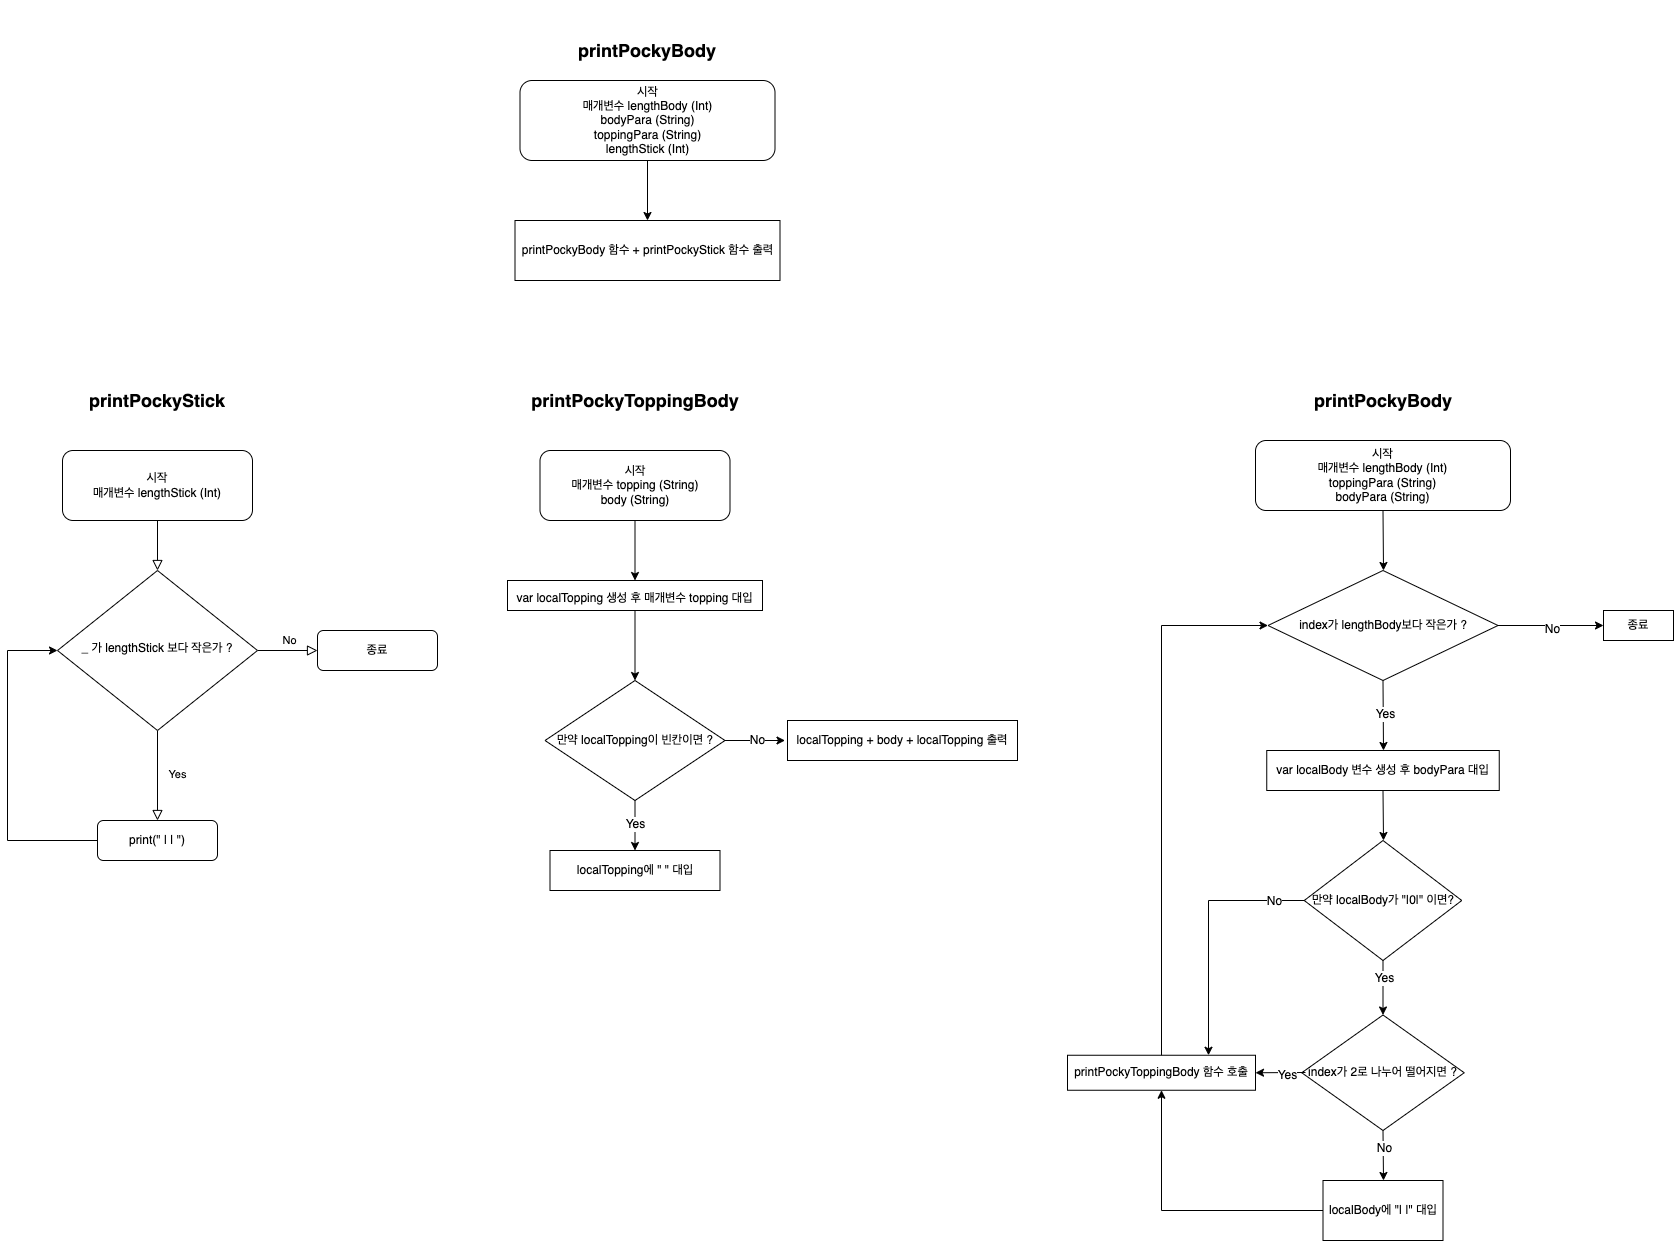

The diagram above was exported from draw.io. Its source (the exported page's mxGraphModel, read from the mxfile embedded in the PNG):
<mxGraphModel dx="2072" dy="4369" grid="1" gridSize="10" guides="1" tooltips="1" connect="1" arrows="1" fold="1" page="1" pageScale="1" pageWidth="827" pageHeight="1169" background="#FFFFFF" math="0" shadow="0">
  <root>
    <mxCell id="WIyWlLk6GJQsqaUBKTNV-0" />
    <mxCell id="WIyWlLk6GJQsqaUBKTNV-1" parent="WIyWlLk6GJQsqaUBKTNV-0" />
    <mxCell id="WIyWlLk6GJQsqaUBKTNV-2" value="" style="rounded=0;html=1;jettySize=auto;orthogonalLoop=1;fontSize=11;endArrow=block;endFill=0;endSize=8;strokeWidth=1;shadow=0;labelBackgroundColor=none;edgeStyle=orthogonalEdgeStyle;" parent="WIyWlLk6GJQsqaUBKTNV-1" source="WIyWlLk6GJQsqaUBKTNV-3" target="WIyWlLk6GJQsqaUBKTNV-6" edge="1">
      <mxGeometry relative="1" as="geometry" />
    </mxCell>
    <mxCell id="WIyWlLk6GJQsqaUBKTNV-3" value="시작&lt;br&gt;매개변수 lengthStick (Int)" style="rounded=1;whiteSpace=wrap;html=1;fontSize=12;glass=0;strokeWidth=1;shadow=0;" parent="WIyWlLk6GJQsqaUBKTNV-1" vertex="1">
      <mxGeometry x="615" y="-230" width="190" height="70" as="geometry" />
    </mxCell>
    <mxCell id="WIyWlLk6GJQsqaUBKTNV-4" value="Yes" style="rounded=0;html=1;jettySize=auto;orthogonalLoop=1;fontSize=11;endArrow=block;endFill=0;endSize=8;strokeWidth=1;shadow=0;labelBackgroundColor=none;edgeStyle=orthogonalEdgeStyle;" parent="WIyWlLk6GJQsqaUBKTNV-1" source="WIyWlLk6GJQsqaUBKTNV-6" edge="1">
      <mxGeometry y="20" relative="1" as="geometry">
        <mxPoint as="offset" />
        <mxPoint x="710" y="140" as="targetPoint" />
      </mxGeometry>
    </mxCell>
    <mxCell id="WIyWlLk6GJQsqaUBKTNV-5" value="No" style="edgeStyle=orthogonalEdgeStyle;rounded=0;html=1;jettySize=auto;orthogonalLoop=1;fontSize=11;endArrow=block;endFill=0;endSize=8;strokeWidth=1;shadow=0;labelBackgroundColor=none;" parent="WIyWlLk6GJQsqaUBKTNV-1" source="WIyWlLk6GJQsqaUBKTNV-6" target="WIyWlLk6GJQsqaUBKTNV-7" edge="1">
      <mxGeometry y="10" relative="1" as="geometry">
        <mxPoint as="offset" />
      </mxGeometry>
    </mxCell>
    <mxCell id="WIyWlLk6GJQsqaUBKTNV-6" value="_ 가 lengthStick 보다 작은가 ?" style="rhombus;whiteSpace=wrap;html=1;shadow=0;fontFamily=Helvetica;fontSize=12;align=center;strokeWidth=1;spacing=6;spacingTop=-4;" parent="WIyWlLk6GJQsqaUBKTNV-1" vertex="1">
      <mxGeometry x="610" y="-110" width="200" height="160" as="geometry" />
    </mxCell>
    <mxCell id="WIyWlLk6GJQsqaUBKTNV-7" value="종료" style="rounded=1;whiteSpace=wrap;html=1;fontSize=12;glass=0;strokeWidth=1;shadow=0;" parent="WIyWlLk6GJQsqaUBKTNV-1" vertex="1">
      <mxGeometry x="870" y="-50" width="120" height="40" as="geometry" />
    </mxCell>
    <mxCell id="WIyWlLk6GJQsqaUBKTNV-11" value="print(&quot; | | &quot;)" style="rounded=1;whiteSpace=wrap;html=1;fontSize=12;glass=0;strokeWidth=1;shadow=0;" parent="WIyWlLk6GJQsqaUBKTNV-1" vertex="1">
      <mxGeometry x="650" y="140" width="120" height="40" as="geometry" />
    </mxCell>
    <mxCell id="3CN0M72LOd_fffHns3wu-0" value="&lt;b&gt;&lt;font style=&quot;font-size: 18px&quot;&gt;printPockyStick&lt;/font&gt;&lt;/b&gt;" style="text;html=1;strokeColor=none;fillColor=none;align=center;verticalAlign=middle;whiteSpace=wrap;rounded=0;" vertex="1" parent="WIyWlLk6GJQsqaUBKTNV-1">
      <mxGeometry x="610" y="-330" width="200" height="100" as="geometry" />
    </mxCell>
    <mxCell id="3CN0M72LOd_fffHns3wu-1" value="" style="endArrow=classic;html=1;rounded=0;fontSize=18;entryX=0;entryY=0.5;entryDx=0;entryDy=0;exitX=0;exitY=0.5;exitDx=0;exitDy=0;" edge="1" parent="WIyWlLk6GJQsqaUBKTNV-1" source="WIyWlLk6GJQsqaUBKTNV-11" target="WIyWlLk6GJQsqaUBKTNV-6">
      <mxGeometry width="50" height="50" relative="1" as="geometry">
        <mxPoint x="530" y="-30" as="sourcePoint" />
        <mxPoint x="640" as="targetPoint" />
        <Array as="points">
          <mxPoint x="560" y="160" />
          <mxPoint x="560" y="-30" />
        </Array>
      </mxGeometry>
    </mxCell>
    <mxCell id="3CN0M72LOd_fffHns3wu-2" value="&lt;b&gt;&lt;font style=&quot;font-size: 18px&quot;&gt;printPockyToppingBody&lt;/font&gt;&lt;/b&gt;" style="text;html=1;strokeColor=none;fillColor=none;align=center;verticalAlign=middle;whiteSpace=wrap;rounded=0;" vertex="1" parent="WIyWlLk6GJQsqaUBKTNV-1">
      <mxGeometry x="1067.5" y="-330" width="240" height="100" as="geometry" />
    </mxCell>
    <mxCell id="3CN0M72LOd_fffHns3wu-3" value="시작&lt;br&gt;매개변수 topping (String)&lt;br&gt;body (String)" style="rounded=1;whiteSpace=wrap;html=1;fontSize=12;glass=0;strokeWidth=1;shadow=0;" vertex="1" parent="WIyWlLk6GJQsqaUBKTNV-1">
      <mxGeometry x="1092.5" y="-230" width="190" height="70" as="geometry" />
    </mxCell>
    <mxCell id="3CN0M72LOd_fffHns3wu-5" value="" style="endArrow=classic;html=1;rounded=0;fontSize=18;exitX=0.5;exitY=1;exitDx=0;exitDy=0;" edge="1" parent="WIyWlLk6GJQsqaUBKTNV-1" source="3CN0M72LOd_fffHns3wu-3">
      <mxGeometry width="50" height="50" relative="1" as="geometry">
        <mxPoint x="867.5" y="-50" as="sourcePoint" />
        <mxPoint x="1187.5" y="-100" as="targetPoint" />
        <Array as="points" />
      </mxGeometry>
    </mxCell>
    <mxCell id="3CN0M72LOd_fffHns3wu-6" value="&lt;font style=&quot;font-size: 12px&quot;&gt;var localTopping 생성 후 매개변수 topping 대입&lt;/font&gt;" style="rounded=0;whiteSpace=wrap;html=1;fontSize=18;" vertex="1" parent="WIyWlLk6GJQsqaUBKTNV-1">
      <mxGeometry x="1060" y="-100" width="255" height="30" as="geometry" />
    </mxCell>
    <mxCell id="3CN0M72LOd_fffHns3wu-7" value="만약 localTopping이 빈칸이면 ?" style="rhombus;whiteSpace=wrap;html=1;fontSize=12;" vertex="1" parent="WIyWlLk6GJQsqaUBKTNV-1">
      <mxGeometry x="1097.5" width="180" height="120" as="geometry" />
    </mxCell>
    <mxCell id="3CN0M72LOd_fffHns3wu-8" value="" style="endArrow=classic;html=1;rounded=0;fontSize=12;entryX=0.5;entryY=0;entryDx=0;entryDy=0;exitX=0.5;exitY=1;exitDx=0;exitDy=0;" edge="1" parent="WIyWlLk6GJQsqaUBKTNV-1" source="3CN0M72LOd_fffHns3wu-6" target="3CN0M72LOd_fffHns3wu-7">
      <mxGeometry width="50" height="50" relative="1" as="geometry">
        <mxPoint x="1147.5" y="-70" as="sourcePoint" />
        <mxPoint x="1197.5" y="-120" as="targetPoint" />
      </mxGeometry>
    </mxCell>
    <mxCell id="3CN0M72LOd_fffHns3wu-9" value="Yes" style="endArrow=classic;html=1;rounded=0;fontSize=12;exitX=0.5;exitY=1;exitDx=0;exitDy=0;" edge="1" parent="WIyWlLk6GJQsqaUBKTNV-1" source="3CN0M72LOd_fffHns3wu-7">
      <mxGeometry width="50" height="50" relative="1" as="geometry">
        <mxPoint x="1147.5" y="60" as="sourcePoint" />
        <mxPoint x="1187.5" y="170" as="targetPoint" />
      </mxGeometry>
    </mxCell>
    <mxCell id="3CN0M72LOd_fffHns3wu-10" value="localTopping에 &quot; &quot; 대입" style="rounded=0;whiteSpace=wrap;html=1;fontSize=12;" vertex="1" parent="WIyWlLk6GJQsqaUBKTNV-1">
      <mxGeometry x="1102.5" y="170" width="170" height="40" as="geometry" />
    </mxCell>
    <mxCell id="3CN0M72LOd_fffHns3wu-14" value="No" style="endArrow=classic;html=1;rounded=0;fontSize=12;exitX=1;exitY=0.5;exitDx=0;exitDy=0;" edge="1" parent="WIyWlLk6GJQsqaUBKTNV-1" source="3CN0M72LOd_fffHns3wu-7">
      <mxGeometry width="50" height="50" relative="1" as="geometry">
        <mxPoint x="1207.5" y="60" as="sourcePoint" />
        <mxPoint x="1337.5" y="60" as="targetPoint" />
      </mxGeometry>
    </mxCell>
    <mxCell id="3CN0M72LOd_fffHns3wu-15" value="localTopping + body + localTopping 출력" style="rounded=0;whiteSpace=wrap;html=1;fontSize=12;" vertex="1" parent="WIyWlLk6GJQsqaUBKTNV-1">
      <mxGeometry x="1340" y="40" width="230" height="40" as="geometry" />
    </mxCell>
    <mxCell id="3CN0M72LOd_fffHns3wu-16" value="&lt;b&gt;&lt;font style=&quot;font-size: 18px&quot;&gt;printPockyBody&lt;/font&gt;&lt;/b&gt;" style="text;html=1;strokeColor=none;fillColor=none;align=center;verticalAlign=middle;whiteSpace=wrap;rounded=0;" vertex="1" parent="WIyWlLk6GJQsqaUBKTNV-1">
      <mxGeometry x="1815.5" y="-330" width="240" height="100" as="geometry" />
    </mxCell>
    <mxCell id="3CN0M72LOd_fffHns3wu-17" value="시작&lt;br&gt;매개변수 lengthBody (Int)&lt;br&gt;toppingPara (String)&lt;br&gt;bodyPara (String)" style="rounded=1;whiteSpace=wrap;html=1;fontSize=12;glass=0;strokeWidth=1;shadow=0;" vertex="1" parent="WIyWlLk6GJQsqaUBKTNV-1">
      <mxGeometry x="1808" y="-240" width="255" height="70" as="geometry" />
    </mxCell>
    <mxCell id="3CN0M72LOd_fffHns3wu-18" value="" style="endArrow=classic;html=1;rounded=0;fontSize=12;exitX=0.5;exitY=1;exitDx=0;exitDy=0;" edge="1" parent="WIyWlLk6GJQsqaUBKTNV-1" source="3CN0M72LOd_fffHns3wu-17">
      <mxGeometry width="50" height="50" relative="1" as="geometry">
        <mxPoint x="1858" y="-60" as="sourcePoint" />
        <mxPoint x="1936" y="-110" as="targetPoint" />
      </mxGeometry>
    </mxCell>
    <mxCell id="3CN0M72LOd_fffHns3wu-19" value="index가 lengthBody보다 작은가 ?" style="rhombus;whiteSpace=wrap;html=1;fontSize=12;" vertex="1" parent="WIyWlLk6GJQsqaUBKTNV-1">
      <mxGeometry x="1820.5" y="-110" width="230" height="110" as="geometry" />
    </mxCell>
    <mxCell id="3CN0M72LOd_fffHns3wu-20" value="" style="endArrow=classic;html=1;rounded=0;fontSize=12;exitX=0.5;exitY=1;exitDx=0;exitDy=0;" edge="1" parent="WIyWlLk6GJQsqaUBKTNV-1" source="3CN0M72LOd_fffHns3wu-19">
      <mxGeometry width="50" height="50" relative="1" as="geometry">
        <mxPoint x="1858" y="-60" as="sourcePoint" />
        <mxPoint x="1936" y="70" as="targetPoint" />
      </mxGeometry>
    </mxCell>
    <mxCell id="3CN0M72LOd_fffHns3wu-21" value="Yes" style="edgeLabel;html=1;align=center;verticalAlign=middle;resizable=0;points=[];fontSize=12;" vertex="1" connectable="0" parent="3CN0M72LOd_fffHns3wu-20">
      <mxGeometry x="-0.0489" relative="1" as="geometry">
        <mxPoint as="offset" />
      </mxGeometry>
    </mxCell>
    <mxCell id="3CN0M72LOd_fffHns3wu-22" value="var localBody 변수 생성 후 bodyPara 대입" style="rounded=0;whiteSpace=wrap;html=1;fontSize=12;" vertex="1" parent="WIyWlLk6GJQsqaUBKTNV-1">
      <mxGeometry x="1819.25" y="70" width="232.5" height="40" as="geometry" />
    </mxCell>
    <mxCell id="3CN0M72LOd_fffHns3wu-23" value="" style="endArrow=classic;html=1;rounded=0;fontSize=12;exitX=0.5;exitY=1;exitDx=0;exitDy=0;" edge="1" parent="WIyWlLk6GJQsqaUBKTNV-1" source="3CN0M72LOd_fffHns3wu-22">
      <mxGeometry width="50" height="50" relative="1" as="geometry">
        <mxPoint x="1938" y="110" as="sourcePoint" />
        <mxPoint x="1936" y="160" as="targetPoint" />
      </mxGeometry>
    </mxCell>
    <mxCell id="3CN0M72LOd_fffHns3wu-24" value="만약 localBody가 &quot;|0|&quot; 이면?" style="rhombus;whiteSpace=wrap;html=1;fontSize=12;" vertex="1" parent="WIyWlLk6GJQsqaUBKTNV-1">
      <mxGeometry x="1856.75" y="160" width="157.5" height="120" as="geometry" />
    </mxCell>
    <mxCell id="3CN0M72LOd_fffHns3wu-26" value="종료" style="rounded=0;whiteSpace=wrap;html=1;fontSize=12;" vertex="1" parent="WIyWlLk6GJQsqaUBKTNV-1">
      <mxGeometry x="2156" y="-70" width="70" height="30" as="geometry" />
    </mxCell>
    <mxCell id="3CN0M72LOd_fffHns3wu-27" value="" style="endArrow=classic;html=1;rounded=0;fontSize=12;exitX=0.5;exitY=1;exitDx=0;exitDy=0;entryX=0.5;entryY=0;entryDx=0;entryDy=0;" edge="1" parent="WIyWlLk6GJQsqaUBKTNV-1" source="3CN0M72LOd_fffHns3wu-24" target="3CN0M72LOd_fffHns3wu-29">
      <mxGeometry width="50" height="50" relative="1" as="geometry">
        <mxPoint x="1918" y="210" as="sourcePoint" />
        <mxPoint x="1936" y="330" as="targetPoint" />
      </mxGeometry>
    </mxCell>
    <mxCell id="3CN0M72LOd_fffHns3wu-31" value="Yes" style="edgeLabel;html=1;align=center;verticalAlign=middle;resizable=0;points=[];fontSize=12;" vertex="1" connectable="0" parent="3CN0M72LOd_fffHns3wu-27">
      <mxGeometry x="-0.4076" y="-1" relative="1" as="geometry">
        <mxPoint as="offset" />
      </mxGeometry>
    </mxCell>
    <mxCell id="3CN0M72LOd_fffHns3wu-29" value="index가 2로 나누어 떨어지면 ?" style="rhombus;whiteSpace=wrap;html=1;fontSize=12;" vertex="1" parent="WIyWlLk6GJQsqaUBKTNV-1">
      <mxGeometry x="1854.25" y="334.5" width="162.5" height="115.5" as="geometry" />
    </mxCell>
    <mxCell id="3CN0M72LOd_fffHns3wu-32" value="" style="endArrow=classic;html=1;rounded=0;fontSize=12;exitX=0.5;exitY=1;exitDx=0;exitDy=0;" edge="1" parent="WIyWlLk6GJQsqaUBKTNV-1" source="3CN0M72LOd_fffHns3wu-29">
      <mxGeometry width="50" height="50" relative="1" as="geometry">
        <mxPoint x="1918" y="210" as="sourcePoint" />
        <mxPoint x="1936" y="500" as="targetPoint" />
      </mxGeometry>
    </mxCell>
    <mxCell id="3CN0M72LOd_fffHns3wu-34" value="No" style="edgeLabel;html=1;align=center;verticalAlign=middle;resizable=0;points=[];fontSize=12;" vertex="1" connectable="0" parent="3CN0M72LOd_fffHns3wu-32">
      <mxGeometry x="-0.3355" y="-1" relative="1" as="geometry">
        <mxPoint as="offset" />
      </mxGeometry>
    </mxCell>
    <mxCell id="3CN0M72LOd_fffHns3wu-33" value="localBody에 &quot;| |&quot; 대입" style="rounded=0;whiteSpace=wrap;html=1;fontSize=12;" vertex="1" parent="WIyWlLk6GJQsqaUBKTNV-1">
      <mxGeometry x="1875.5" y="500" width="120" height="60" as="geometry" />
    </mxCell>
    <mxCell id="3CN0M72LOd_fffHns3wu-35" value="printPockyToppingBody 함수 호출" style="rounded=0;whiteSpace=wrap;html=1;fontSize=12;" vertex="1" parent="WIyWlLk6GJQsqaUBKTNV-1">
      <mxGeometry x="1620" y="374.75" width="188" height="35" as="geometry" />
    </mxCell>
    <mxCell id="3CN0M72LOd_fffHns3wu-36" value="" style="endArrow=classic;html=1;rounded=0;fontSize=12;entryX=0.5;entryY=1;entryDx=0;entryDy=0;exitX=0;exitY=0.5;exitDx=0;exitDy=0;" edge="1" parent="WIyWlLk6GJQsqaUBKTNV-1" source="3CN0M72LOd_fffHns3wu-33" target="3CN0M72LOd_fffHns3wu-35">
      <mxGeometry width="50" height="50" relative="1" as="geometry">
        <mxPoint x="1858" y="530" as="sourcePoint" />
        <mxPoint x="2028" y="340" as="targetPoint" />
        <Array as="points">
          <mxPoint x="1714" y="530" />
        </Array>
      </mxGeometry>
    </mxCell>
    <mxCell id="3CN0M72LOd_fffHns3wu-37" value="" style="endArrow=classic;html=1;rounded=0;fontSize=12;entryX=1;entryY=0.5;entryDx=0;entryDy=0;" edge="1" parent="WIyWlLk6GJQsqaUBKTNV-1" target="3CN0M72LOd_fffHns3wu-35">
      <mxGeometry width="50" height="50" relative="1" as="geometry">
        <mxPoint x="1858" y="392" as="sourcePoint" />
        <mxPoint x="1818" y="392" as="targetPoint" />
      </mxGeometry>
    </mxCell>
    <mxCell id="3CN0M72LOd_fffHns3wu-43" value="Yes" style="edgeLabel;html=1;align=center;verticalAlign=middle;resizable=0;points=[];fontSize=12;" vertex="1" connectable="0" parent="3CN0M72LOd_fffHns3wu-37">
      <mxGeometry x="-0.1999" y="1" relative="1" as="geometry">
        <mxPoint as="offset" />
      </mxGeometry>
    </mxCell>
    <mxCell id="3CN0M72LOd_fffHns3wu-41" value="" style="endArrow=classic;html=1;rounded=0;fontSize=12;entryX=0;entryY=0.5;entryDx=0;entryDy=0;exitX=1;exitY=0.5;exitDx=0;exitDy=0;" edge="1" parent="WIyWlLk6GJQsqaUBKTNV-1" source="3CN0M72LOd_fffHns3wu-19" target="3CN0M72LOd_fffHns3wu-26">
      <mxGeometry width="50" height="50" relative="1" as="geometry">
        <mxPoint x="1978" y="250" as="sourcePoint" />
        <mxPoint x="2028" y="200" as="targetPoint" />
      </mxGeometry>
    </mxCell>
    <mxCell id="3CN0M72LOd_fffHns3wu-42" value="No" style="edgeLabel;html=1;align=center;verticalAlign=middle;resizable=0;points=[];fontSize=12;" vertex="1" connectable="0" parent="3CN0M72LOd_fffHns3wu-41">
      <mxGeometry x="-0.012" y="-2" relative="1" as="geometry">
        <mxPoint as="offset" />
      </mxGeometry>
    </mxCell>
    <mxCell id="3CN0M72LOd_fffHns3wu-44" value="" style="endArrow=classic;html=1;rounded=0;fontSize=12;exitX=0;exitY=0.5;exitDx=0;exitDy=0;entryX=0.75;entryY=0;entryDx=0;entryDy=0;" edge="1" parent="WIyWlLk6GJQsqaUBKTNV-1" source="3CN0M72LOd_fffHns3wu-24" target="3CN0M72LOd_fffHns3wu-35">
      <mxGeometry width="50" height="50" relative="1" as="geometry">
        <mxPoint x="1918" y="80" as="sourcePoint" />
        <mxPoint x="1808" y="220" as="targetPoint" />
        <Array as="points">
          <mxPoint x="1761" y="220" />
        </Array>
      </mxGeometry>
    </mxCell>
    <mxCell id="3CN0M72LOd_fffHns3wu-46" value="No" style="edgeLabel;html=1;align=center;verticalAlign=middle;resizable=0;points=[];fontSize=12;" vertex="1" connectable="0" parent="3CN0M72LOd_fffHns3wu-44">
      <mxGeometry x="-0.7389" y="-1" relative="1" as="geometry">
        <mxPoint as="offset" />
      </mxGeometry>
    </mxCell>
    <mxCell id="3CN0M72LOd_fffHns3wu-47" value="" style="endArrow=classic;html=1;rounded=0;fontSize=12;entryX=0;entryY=0.5;entryDx=0;entryDy=0;exitX=0.5;exitY=0;exitDx=0;exitDy=0;" edge="1" parent="WIyWlLk6GJQsqaUBKTNV-1" source="3CN0M72LOd_fffHns3wu-35" target="3CN0M72LOd_fffHns3wu-19">
      <mxGeometry width="50" height="50" relative="1" as="geometry">
        <mxPoint x="1698" y="360" as="sourcePoint" />
        <mxPoint x="1798" y="-70" as="targetPoint" />
        <Array as="points">
          <mxPoint x="1714" y="-55" />
        </Array>
      </mxGeometry>
    </mxCell>
    <mxCell id="3CN0M72LOd_fffHns3wu-48" value="&lt;b&gt;&lt;font style=&quot;font-size: 18px&quot;&gt;printPockyBody&lt;/font&gt;&lt;/b&gt;" style="text;html=1;strokeColor=none;fillColor=none;align=center;verticalAlign=middle;whiteSpace=wrap;rounded=0;" vertex="1" parent="WIyWlLk6GJQsqaUBKTNV-1">
      <mxGeometry x="1080" y="-680" width="240" height="100" as="geometry" />
    </mxCell>
    <mxCell id="3CN0M72LOd_fffHns3wu-49" value="시작&lt;br&gt;매개변수 lengthBody (Int)&lt;br&gt;bodyPara (String)&lt;br&gt;toppingPara (String)&lt;br&gt;lengthStick (Int)" style="rounded=1;whiteSpace=wrap;html=1;fontSize=12;glass=0;strokeWidth=1;shadow=0;" vertex="1" parent="WIyWlLk6GJQsqaUBKTNV-1">
      <mxGeometry x="1072.5" y="-600" width="255" height="80" as="geometry" />
    </mxCell>
    <mxCell id="3CN0M72LOd_fffHns3wu-50" value="" style="endArrow=classic;html=1;rounded=0;fontSize=12;exitX=0.5;exitY=1;exitDx=0;exitDy=0;" edge="1" parent="WIyWlLk6GJQsqaUBKTNV-1" source="3CN0M72LOd_fffHns3wu-49">
      <mxGeometry width="50" height="50" relative="1" as="geometry">
        <mxPoint x="1190" y="-420" as="sourcePoint" />
        <mxPoint x="1200" y="-460" as="targetPoint" />
      </mxGeometry>
    </mxCell>
    <mxCell id="3CN0M72LOd_fffHns3wu-51" value="printPockyBody 함수 + printPockyStick 함수 출력" style="rounded=0;whiteSpace=wrap;html=1;fontSize=12;" vertex="1" parent="WIyWlLk6GJQsqaUBKTNV-1">
      <mxGeometry x="1067.5" y="-460" width="265" height="60" as="geometry" />
    </mxCell>
  </root>
</mxGraphModel>